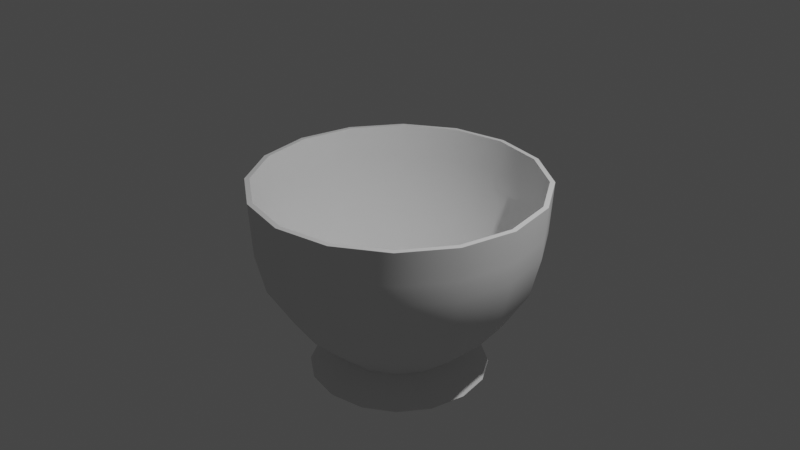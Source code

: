 # Source: Teacup.blend  (saved by Blender 2.90.8; exported with 4.5.12 LTS)
import bpy
from mathutils import Matrix  # noqa: F401  (used for matrix-valued properties, if any)

bpy.ops.wm.read_factory_settings(use_empty=True)
scene = bpy.context.scene
scene.name = 'Scene'

# ---- collections
col_collection = bpy.data.collections.new('Collection'); scene.collection.children.link(col_collection)

# ---- node groups
ng_auto_smooth = bpy.data.node_groups.new('Auto Smooth', 'GeometryNodeTree')
_s = ng_auto_smooth.interface.new_socket(name='Geometry', in_out='OUTPUT', socket_type='NodeSocketGeometry')
_s = ng_auto_smooth.interface.new_socket(name='Geometry', in_out='INPUT', socket_type='NodeSocketGeometry')
_s = ng_auto_smooth.interface.new_socket(name='Angle', in_out='INPUT', socket_type='NodeSocketFloat')
_s.subtype = 'ANGLE'
_s.min_value = 0.0
_s.max_value = 3.142
ng_auto_smooth.is_modifier = True
_N = ng_auto_smooth.nodes; _L = ng_auto_smooth.links
n0 = _N.new('NodeGroupOutput'); n0.name = 'Group Output'; n0.location = (480, -100)
n1 = _N.new('NodeGroupInput'); n1.name = 'Group Input'; n1.location = (-420, -300)
n2 = _N.new('NodeGroupInput'); n2.name = 'Group Input.001'; n2.location = (-60, -100)
n3 = _N.new('GeometryNodeSetShadeSmooth'); n3.name = 'Set Shade Smooth'; n3.location = (120, -100)
n3.domain = 'EDGE'
n4 = _N.new('GeometryNodeSetShadeSmooth'); n4.name = 'Set Shade Smooth.001'; n4.location = (300, -100)
n5 = _N.new('GeometryNodeInputMeshEdgeAngle'); n5.name = 'Edge Angle'; n5.location = (-420, -220)
n6 = _N.new('GeometryNodeInputEdgeSmooth'); n6.name = 'Is Edge Smooth'; n6.location = (-60, -160)
n7 = _N.new('GeometryNodeInputShadeSmooth'); n7.name = 'Is Face Smooth'; n7.location = (-240, -340)
n8 = _N.new('FunctionNodeBooleanMath'); n8.name = 'Boolean Math'; n8.location = (-60, -220)
n9 = _N.new('FunctionNodeCompare'); n9.name = 'Compare'; n9.location = (-240, -180)
n9.operation = 'LESS_EQUAL'
_L.new(n5.outputs[0], n9.inputs[0])
_L.new(n4.outputs[0], n0.inputs[0])
_L.new(n1.outputs[1], n9.inputs[1])
_L.new(n9.outputs[0], n8.inputs[0])
_L.new(n7.outputs[0], n8.inputs[1])
_L.new(n2.outputs[0], n3.inputs[0])
_L.new(n6.outputs[0], n3.inputs[1])
_L.new(n3.outputs[0], n4.inputs[0])
_L.new(n8.outputs[0], n3.inputs[2])
n0.is_active_output = True

# ---- world
world_world = bpy.data.worlds.new('World'); scene.world = world_world
world_world.use_nodes = True; world_world.node_tree.nodes.clear()
_N = world_world.node_tree.nodes; _L = world_world.node_tree.links
n0 = _N.new('ShaderNodeOutputWorld'); n0.name = 'World Output'; n0.location = (300, 300)
n1 = _N.new('ShaderNodeBackground'); n1.name = 'Background'; n1.location = (10, 300)
n1.inputs[0].default_value = (0.05088, 0.05088, 0.05088, 1.0)
_L.new(n1.outputs[0], n0.inputs[0])
n0.is_active_output = True
world_world.color = (0.05088, 0.05088, 0.05088)
world_world.use_sun_shadow = False
world_world.sun_shadow_jitter_overblur = 0.0

# ---- cameras
cam_camera = bpy.data.cameras.new('Camera')
cam_camera.clip_end = 100.0
cam_camera.ortho_scale = 7.314

# ---- lights
light_light = bpy.data.lights.new('Light', 'POINT')
light_light.transmission_factor = 0.0
light_light.energy = 1000.0
light_light.shadow_soft_size = 0.1
light_light.shadow_maximum_resolution = 0.006
light_light.use_absolute_resolution = True

# ---- meshes
me_cylinder = bpy.data.meshes.new('Cylinder')
me_cylinder.from_pydata([(-5.122e-09, 1.137, -1.0), (-2.046e-08, 1.549, 0.4245), (0.4353, 1.051, -1.0), (0.5929, 1.431, 0.4245), (0.8043, 0.8043, -1.0), (1.096, 1.096, 0.4245), (1.051, 0.4353, -1.0), (1.431, 0.5929, 0.4245), (1.137, -5.126e-08, -1.0), (1.549, -7.386e-08, 0.4245), (1.051, -0.4353, -1.0), (1.431, -0.5929, 0.4245), (0.8043, -0.8043, -1.0), (1.096, -1.096, 0.4245), (0.4353, -1.051, -1.0), (0.5929, -1.431, 0.4245), (1.666e-07, -1.137, -1.0), (2.135e-07, -1.549, 0.4245), (-0.4353, -1.051, -1.0), (-0.5929, -1.431, 0.4245), (-0.8043, -0.8043, -1.0), (-1.096, -1.096, 0.4245), (-1.051, -0.4353, -1.0), (-1.431, -0.5929, 0.4245), (-1.137, 1.203e-08, -1.0), (-1.549, 1.234e-08, 0.4245), (-1.051, 0.4353, -1.0), (-1.431, 0.5929, 0.4245), (-0.8043, 0.8043, -1.0), (-1.096, 1.096, 0.4245), (-0.4353, 1.051, -1.0), (-0.5929, 1.431, 0.4245), (-2.732e-08, 1.514, -0.1398), (0.5794, 1.399, -0.1398), (1.071, 1.071, -0.1398), (1.399, 0.5794, -0.1398), (1.514, -6.938e-08, -0.1398), (1.399, -0.5794, -0.1398), (1.071, -1.071, -0.1398), (0.5794, -1.399, -0.1398), (2.013e-07, -1.514, -0.1398), (-0.5794, -1.399, -0.1398), (-1.071, -1.071, -0.1398), (-1.399, -0.5794, -0.1398), (-1.514, 1.486e-08, -0.1398), (-1.399, 0.5794, -0.1398), (-1.071, 1.071, -0.1398), (-0.5794, 1.399, -0.1398), (0.5393, 1.302, -0.5699), (0.9965, 0.9965, -0.5699), (1.302, 0.5393, -0.5699), (1.409, -6.429e-08, -0.5699), (1.302, -0.5393, -0.5699), (0.9965, -0.9965, -0.5699), (0.5393, -1.302, -0.5699), (1.856e-07, -1.409, -0.5699), (-0.5393, -1.302, -0.5699), (-0.9965, -0.9965, -0.5699), (-1.302, -0.5393, -0.5699), (-1.409, 1.411e-08, -0.5699), (-1.302, 0.5393, -0.5699), (-0.9965, 0.9965, -0.5699), (-0.5393, 1.302, -0.5699), (-2.716e-08, 1.409, -0.5699), (2.702e-08, 0.6888, -1.425), (0.2636, 0.6364, -1.425), (0.4871, 0.4871, -1.425), (0.6364, 0.2636, -1.425), (0.6888, -3.398e-08, -1.425), (0.6364, -0.2636, -1.425), (0.4871, -0.4871, -1.425), (0.2636, -0.6364, -1.425), (1.31e-07, -0.6888, -1.425), (-0.2636, -0.6364, -1.425), (-0.4871, -0.4871, -1.425), (-0.6364, -0.2636, -1.425), (-0.6888, 4.345e-09, -1.425), (-0.6364, 0.2636, -1.425), (-0.4871, 0.4871, -1.425), (-0.2636, 0.6364, -1.425), (6.328e-09, 0.9574, -1.685), (0.3664, 0.8845, -1.685), (0.677, 0.677, -1.685), (0.8845, 0.3664, -1.685), (0.9574, -5.449e-08, -1.685), (0.8845, -0.3664, -1.685), (0.677, -0.677, -1.685), (0.3664, -0.8845, -1.685), (1.509e-07, -0.9574, -1.685), (-0.3664, -0.8845, -1.685), (-0.677, -0.677, -1.685), (-0.8845, -0.3664, -1.685), (-0.9574, -1.223e-09, -1.685), (-0.8845, 0.3664, -1.685), (-0.677, 0.677, -1.685), (-0.3664, 0.8845, -1.685), (-2.477e-08, 1.527, 0.06997), (0.5844, 1.411, 0.06997), (1.08, 1.08, 0.06997), (1.411, 0.5844, 0.06997), (1.527, -7.105e-08, 0.06997), (1.411, -0.5844, 0.06997), (1.08, -1.08, 0.06997), (0.5844, -1.411, 0.06997), (2.058e-07, -1.527, 0.06997), (-0.5844, -1.411, 0.06997), (-1.08, -1.08, 0.06997), (-1.411, -0.5844, 0.06997), (-1.527, 1.392e-08, 0.06997), (-1.411, 0.5844, 0.06997), (-1.08, 1.08, 0.06997), (-0.5844, 1.411, 0.06997), (-1.42e-08, 1.249, -0.8228), (-0.4782, 1.154, -0.8228), (-0.8835, 0.8835, -0.8228), (-1.154, 0.4782, -0.8228), (-1.249, 1.289e-08, -0.8228), (-1.154, -0.4782, -0.8228), (-0.8835, -0.8835, -0.8228), (-0.4782, -1.154, -0.8228), (1.745e-07, -1.249, -0.8228), (0.4782, -1.154, -0.8228), (0.8835, -0.8835, -0.8228), (1.154, -0.4782, -0.8228), (1.249, -5.663e-08, -0.8228), (1.154, 0.4782, -0.8228), (0.8835, 0.8835, -0.8228), (0.4782, 1.154, -0.8228), (1.094, -0.2177, -1.0), (1.49, -0.2964, 0.4245), (1.457, -0.2897, -0.1398), (1.356, -0.2697, -0.5699), (0.6626, -0.1318, -1.425), (0.921, -0.1832, -1.685), (1.469, -0.2922, 0.06997), (1.202, -0.2391, -0.8228)], [], [(96, 1, 3, 97), (97, 3, 5, 98), (98, 5, 7, 99), (99, 7, 9, 100), (101, 11, 13, 102), (102, 13, 15, 103), (103, 15, 17, 104), (104, 17, 19, 105), (105, 19, 21, 106), (106, 21, 23, 107), (107, 23, 25, 108), (108, 25, 27, 109), (109, 27, 29, 110), (110, 29, 31, 111), (111, 31, 1, 96), (30, 113, 112, 0), (62, 47, 32, 63), (61, 46, 47, 62), (60, 45, 46, 61), (59, 44, 45, 60), (58, 43, 44, 59), (57, 42, 43, 58), (56, 41, 42, 57), (55, 40, 41, 56), (54, 39, 40, 55), (53, 38, 39, 54), (52, 37, 38, 53), (131, 130, 37, 52), (50, 35, 36, 51), (49, 34, 35, 50), (48, 33, 34, 49), (63, 32, 33, 48), (112, 63, 48, 127), (127, 48, 49, 126), (126, 49, 50, 125), (125, 50, 51, 124), (135, 131, 52, 123), (123, 52, 53, 122), (122, 53, 54, 121), (121, 54, 55, 120), (120, 55, 56, 119), (119, 56, 57, 118), (118, 57, 58, 117), (117, 58, 59, 116), (116, 59, 60, 115), (115, 60, 61, 114), (114, 61, 62, 113), (113, 62, 63, 112), (73, 74, 90, 89), (6, 8, 68, 67), (16, 18, 73, 72), (26, 28, 78, 77), (2, 4, 66, 65), (12, 14, 71, 70), (22, 24, 76, 75), (128, 10, 69, 132), (18, 20, 74, 73), (28, 30, 79, 78), (4, 6, 67, 66), (14, 16, 72, 71), (0, 2, 65, 64), (24, 26, 77, 76), (10, 12, 70, 69), (20, 22, 75, 74), (66, 67, 83, 82), (74, 75, 91, 90), (67, 68, 84, 83), (75, 76, 92, 91), (132, 69, 85, 133), (76, 77, 93, 92), (69, 70, 86, 85), (77, 78, 94, 93), (70, 71, 87, 86), (78, 79, 95, 94), (71, 72, 88, 87), (64, 65, 81, 80), (79, 64, 80, 95), (72, 73, 89, 88), (65, 66, 82, 81), (47, 111, 96, 32), (46, 110, 111, 47), (45, 109, 110, 46), (44, 108, 109, 45), (43, 107, 108, 44), (42, 106, 107, 43), (41, 105, 106, 42), (40, 104, 105, 41), (39, 103, 104, 40), (38, 102, 103, 39), (37, 101, 102, 38), (130, 134, 101, 37), (35, 99, 100, 36), (34, 98, 99, 35), (33, 97, 98, 34), (32, 96, 97, 33), (0, 112, 127, 2), (2, 127, 126, 4), (4, 126, 125, 6), (6, 125, 124, 8), (10, 123, 122, 12), (12, 122, 121, 14), (14, 121, 120, 16), (16, 120, 119, 18), (18, 119, 118, 20), (20, 118, 117, 22), (22, 117, 116, 24), (24, 116, 115, 26), (26, 115, 114, 28), (28, 114, 113, 30), (30, 0, 64, 79), (64, 79, 78, 77, 76, 75, 74, 73, 72, 71, 70, 69, 132, 68, 67, 66, 65), (8, 124, 135, 128), (36, 100, 134, 130), (68, 132, 133, 84), (8, 128, 132, 68), (124, 51, 131, 135), (51, 36, 130, 131), (100, 9, 129, 134), (101, 134, 129, 11), (10, 128, 135, 123)])
me_cylinder.polygons.foreach_set('use_smooth', [1, 1, 1, 1, 1, 1, 1, 1, 1, 1, 1, 1, 1, 1, 1, 1, 1, 1, 1, 1, 1, 1, 1, 1, 1, 1, 1, 1, 1, 1, 1, 1, 1, 1, 1, 1, 1, 1, 1, 1, 1, 1, 1, 1, 1, 1, 1, 1, 1, 1, 1, 1, 1, 1, 1, 1, 1, 1, 1, 1, 1, 1, 1, 1, 1, 1, 1, 1, 1, 1, 1, 1, 1, 1, 1, 1, 1, 1, 1, 1, 1, 1, 1, 1, 1, 1, 1, 1, 1, 1, 1, 1, 1, 1, 1, 1, 1, 1, 1, 1, 1, 1, 1, 1, 1, 1, 1, 1, 1, 1, 0, 1, 1, 1, 1, 1, 1, 1, 1, 1])
_uv = me_cylinder.uv_layers.new(name='UVMap')
_uv.uv.foreach_set('vector', [1.0, 0.8756, 1.0, 1.0, 0.9375, 1.0, 0.9375, 0.8756, 0.9375, 0.8756, 0.9375, 1.0, 0.875, 1.0, 0.875, 0.8756, 0.875, 0.8756, 0.875, 1.0, 0.8125, 1.0, 0.8125, 0.8756, 0.8125, 0.8756, 0.8125, 1.0, 0.75, 1.0, 0.75, 0.8756, 0.6875, 0.8756, 0.6875, 1.0, 0.625, 1.0, 0.625, 0.8756, 0.625, 0.8756, 0.625, 1.0, 0.5625, 1.0, 0.5625, 0.8756, 0.5625, 0.8756, 0.5625, 1.0, 0.5, 1.0, 0.5, 0.8756, 0.5, 0.8756, 0.5, 1.0, 0.4375, 1.0, 0.4375, 0.8756, 0.4375, 0.8756, 0.4375, 1.0, 0.375, 1.0, 0.375, 0.8756, 0.375, 0.8756, 0.375, 1.0, 0.3125, 1.0, 0.3125, 0.8756, 0.3125, 0.8756, 0.3125, 1.0, 0.25, 1.0, 0.25, 0.8756, 0.25, 0.8756, 0.25, 1.0, 0.1875, 1.0, 0.1875, 0.8756, 0.1875, 0.8756, 0.1875, 1.0, 0.125, 1.0, 0.125, 0.8756, 0.125, 0.8756, 0.125, 1.0, 0.0625, 1.0, 0.0625, 0.8756, 0.0625, 0.8756, 0.0625, 1.0, 0.0, 1.0, 0.0, 0.8756, 0.0625, 0.5, 0.0625, 0.5622, 0.0, 0.5622, 0.0, 0.5, 0.0625, 0.651, 0.0625, 0.8019, 0.0, 0.8019, 0.0, 0.651, 0.125, 0.651, 0.125, 0.8019, 0.0625, 0.8019, 0.0625, 0.651, 0.1875, 0.651, 0.1875, 0.8019, 0.125, 0.8019, 0.125, 0.651, 0.25, 0.651, 0.25, 0.8019, 0.1875, 0.8019, 0.1875, 0.651, 0.3125, 0.651, 0.3125, 0.8019, 0.25, 0.8019, 0.25, 0.651, 0.375, 0.651, 0.375, 0.8019, 0.3125, 0.8019, 0.3125, 0.651, 0.4375, 0.651, 0.4375, 0.8019, 0.375, 0.8019, 0.375, 0.651, 0.5, 0.651, 0.5, 0.8019, 0.4375, 0.8019, 0.4375, 0.651, 0.5625, 0.651, 0.5625, 0.8019, 0.5, 0.8019, 0.5, 0.651, 0.625, 0.651, 0.625, 0.8019, 0.5625, 0.8019, 0.5625, 0.651, 0.6875, 0.651, 0.6875, 0.8019, 0.625, 0.8019, 0.625, 0.651, 0.7188, 0.651, 0.7188, 0.8019, 0.6875, 0.8019, 0.6875, 0.651, 0.8125, 0.651, 0.8125, 0.8019, 0.75, 0.8019, 0.75, 0.651, 0.875, 0.651, 0.875, 0.8019, 0.8125, 0.8019, 0.8125, 0.651, 0.9375, 0.651, 0.9375, 0.8019, 0.875, 0.8019, 0.875, 0.651, 1.0, 0.651, 1.0, 0.8019, 0.9375, 0.8019, 0.9375, 0.651, 1.0, 0.5622, 1.0, 0.651, 0.9375, 0.651, 0.9375, 0.5622, 0.9375, 0.5622, 0.9375, 0.651, 0.875, 0.651, 0.875, 0.5622, 0.875, 0.5622, 0.875, 0.651, 0.8125, 0.651, 0.8125, 0.5622, 0.8125, 0.5622, 0.8125, 0.651, 0.75, 0.651, 0.75, 0.5622, 0.7188, 0.5622, 0.7188, 0.651, 0.6875, 0.651, 0.6875, 0.5622, 0.6875, 0.5622, 0.6875, 0.651, 0.625, 0.651, 0.625, 0.5622, 0.625, 0.5622, 0.625, 0.651, 0.5625, 0.651, 0.5625, 0.5622, 0.5625, 0.5622, 0.5625, 0.651, 0.5, 0.651, 0.5, 0.5622, 0.5, 0.5622, 0.5, 0.651, 0.4375, 0.651, 0.4375, 0.5622, 0.4375, 0.5622, 0.4375, 0.651, 0.375, 0.651, 0.375, 0.5622, 0.375, 0.5622, 0.375, 0.651, 0.3125, 0.651, 0.3125, 0.5622, 0.3125, 0.5622, 0.3125, 0.651, 0.25, 0.651, 0.25, 0.5622, 0.25, 0.5622, 0.25, 0.651, 0.1875, 0.651, 0.1875, 0.5622, 0.1875, 0.5622, 0.1875, 0.651, 0.125, 0.651, 0.125, 0.5622, 0.125, 0.5622, 0.125, 0.651, 0.0625, 0.651, 0.0625, 0.5622, 0.0625, 0.5622, 0.0625, 0.651, 0.0, 0.651, 0.0, 0.5622, 0.4375, 0.5, 0.375, 0.5, 0.375, 0.5, 0.4375, 0.5, 0.8125, 0.5, 0.75, 0.5, 0.75, 0.5, 0.8125, 0.5, 0.5, 0.5, 0.4375, 0.5, 0.4375, 0.5, 0.5, 0.5, 0.1875, 0.5, 0.125, 0.5, 0.125, 0.5, 0.1875, 0.5, 0.9375, 0.5, 0.875, 0.5, 0.875, 0.5, 0.9375, 0.5, 0.625, 0.5, 0.5625, 0.5, 0.5625, 0.5, 0.625, 0.5, 0.3125, 0.5, 0.25, 0.5, 0.25, 0.5, 0.3125, 0.5, 0.7188, 0.5, 0.6875, 0.5, 0.6875, 0.5, 0.7188, 0.5, 0.4375, 0.5, 0.375, 0.5, 0.375, 0.5, 0.4375, 0.5, 0.125, 0.5, 0.0625, 0.5, 0.0625, 0.5, 0.125, 0.5, 0.875, 0.5, 0.8125, 0.5, 0.8125, 0.5, 0.875, 0.5, 0.5625, 0.5, 0.5, 0.5, 0.5, 0.5, 0.5625, 0.5, 1.0, 0.5, 0.9375, 0.5, 0.9375, 0.5, 1.0, 0.5, 0.25, 0.5, 0.1875, 0.5, 0.1875, 0.5, 0.25, 0.5, 0.6875, 0.5, 0.625, 0.5, 0.625, 0.5, 0.6875, 0.5, 0.375, 0.5, 0.3125, 0.5, 0.3125, 0.5, 0.375, 0.5, 0.875, 0.5, 0.8125, 0.5, 0.8125, 0.5, 0.875, 0.5, 0.375, 0.5, 0.3125, 0.5, 0.3125, 0.5, 0.375, 0.5, 0.8125, 0.5, 0.75, 0.5, 0.75, 0.5, 0.8125, 0.5, 0.3125, 0.5, 0.25, 0.5, 0.25, 0.5, 0.3125, 0.5, 0.7188, 0.5, 0.6875, 0.5, 0.6875, 0.5, 0.7188, 0.5, 0.25, 0.5, 0.1875, 0.5, 0.1875, 0.5, 0.25, 0.5, 0.6875, 0.5, 0.625, 0.5, 0.625, 0.5, 0.6875, 0.5, 0.1875, 0.5, 0.125, 0.5, 0.125, 0.5, 0.1875, 0.5, 0.625, 0.5, 0.5625, 0.5, 0.5625, 0.5, 0.625, 0.5, 0.125, 0.5, 0.0625, 0.5, 0.0625, 0.5, 0.125, 0.5, 0.5625, 0.5, 0.5, 0.5, 0.5, 0.5, 0.5625, 0.5, 1.0, 0.5, 0.9375, 0.5, 0.9375, 0.5, 1.0, 0.5, 0.0625, 0.5, 0.0, 0.5, 0.0, 0.5, 0.0625, 0.5, 0.5, 0.5, 0.4375, 0.5, 0.4375, 0.5, 0.5, 0.5, 0.9375, 0.5, 0.875, 0.5, 0.875, 0.5, 0.9375, 0.5, 0.0625, 0.8019, 0.0625, 0.8756, 0.0, 0.8756, 0.0, 0.8019, 0.125, 0.8019, 0.125, 0.8756, 0.0625, 0.8756, 0.0625, 0.8019, 0.1875, 0.8019, 0.1875, 0.8756, 0.125, 0.8756, 0.125, 0.8019, 0.25, 0.8019, 0.25, 0.8756, 0.1875, 0.8756, 0.1875, 0.8019, 0.3125, 0.8019, 0.3125, 0.8756, 0.25, 0.8756, 0.25, 0.8019, 0.375, 0.8019, 0.375, 0.8756, 0.3125, 0.8756, 0.3125, 0.8019, 0.4375, 0.8019, 0.4375, 0.8756, 0.375, 0.8756, 0.375, 0.8019, 0.5, 0.8019, 0.5, 0.8756, 0.4375, 0.8756, 0.4375, 0.8019, 0.5625, 0.8019, 0.5625, 0.8756, 0.5, 0.8756, 0.5, 0.8019, 0.625, 0.8019, 0.625, 0.8756, 0.5625, 0.8756, 0.5625, 0.8019, 0.6875, 0.8019, 0.6875, 0.8756, 0.625, 0.8756, 0.625, 0.8019, 0.7188, 0.8019, 0.7188, 0.8756, 0.6875, 0.8756, 0.6875, 0.8019, 0.8125, 0.8019, 0.8125, 0.8756, 0.75, 0.8756, 0.75, 0.8019, 0.875, 0.8019, 0.875, 0.8756, 0.8125, 0.8756, 0.8125, 0.8019, 0.9375, 0.8019, 0.9375, 0.8756, 0.875, 0.8756, 0.875, 0.8019, 1.0, 0.8019, 1.0, 0.8756, 0.9375, 0.8756, 0.9375, 0.8019, 1.0, 0.5, 1.0, 0.5622, 0.9375, 0.5622, 0.9375, 0.5, 0.9375, 0.5, 0.9375, 0.5622, 0.875, 0.5622, 0.875, 0.5, 0.875, 0.5, 0.875, 0.5622, 0.8125, 0.5622, 0.8125, 0.5, 0.8125, 0.5, 0.8125, 0.5622, 0.75, 0.5622, 0.75, 0.5, 0.6875, 0.5, 0.6875, 0.5622, 0.625, 0.5622, 0.625, 0.5, 0.625, 0.5, 0.625, 0.5622, 0.5625, 0.5622, 0.5625, 0.5, 0.5625, 0.5, 0.5625, 0.5622, 0.5, 0.5622, 0.5, 0.5, 0.5, 0.5, 0.5, 0.5622, 0.4375, 0.5622, 0.4375, 0.5, 0.4375, 0.5, 0.4375, 0.5622, 0.375, 0.5622, 0.375, 0.5, 0.375, 0.5, 0.375, 0.5622, 0.3125, 0.5622, 0.3125, 0.5, 0.3125, 0.5, 0.3125, 0.5622, 0.25, 0.5622, 0.25, 0.5, 0.25, 0.5, 0.25, 0.5622, 0.1875, 0.5622, 0.1875, 0.5, 0.1875, 0.5, 0.1875, 0.5622, 0.125, 0.5622, 0.125, 0.5, 0.125, 0.5, 0.125, 0.5622, 0.0625, 0.5622, 0.0625, 0.5, 0.0625, 0.5, 0.0, 0.5, 0.0, 0.5, 0.0625, 0.5, 0.0, 0.0, 0.0, 0.0, 0.0, 0.0, 0.0, 0.0, 0.0, 0.0, 0.0, 0.0, 0.0, 0.0, 0.0, 0.0, 0.0, 0.0, 0.0, 0.0, 0.0, 0.0, 0.0, 0.0, 0.0, 0.0, 0.0, 0.0, 0.0, 0.0, 0.0, 0.0, 0.0, 0.0, 0.75, 0.5, 0.75, 0.5622, 0.7188, 0.5622, 0.7188, 0.5, 0.75, 0.8019, 0.75, 0.8756, 0.7188, 0.8756, 0.7188, 0.8019, 0.75, 0.5, 0.7188, 0.5, 0.7188, 0.5, 0.75, 0.5, 0.75, 0.5, 0.7188, 0.5, 0.7188, 0.5, 0.75, 0.5, 0.75, 0.5622, 0.75, 0.651, 0.7188, 0.651, 0.7188, 0.5622, 0.75, 0.651, 0.75, 0.8019, 0.7188, 0.8019, 0.7188, 0.651, 0.75, 0.8756, 0.75, 1.0, 0.7188, 1.0, 0.7188, 0.8756, 0.6875, 0.8756, 0.7188, 0.8756, 0.7188, 1.0, 0.6875, 1.0, 0.6875, 0.5, 0.7188, 0.5, 0.7188, 0.5622, 0.6875, 0.5622])
me_cylinder.use_remesh_fix_poles = True
me_cylinder.use_remesh_preserve_attributes = False
me_cylinder.use_mirror_vertex_groups = False
me_cylinder.update()

# ---- objects
ob_light = bpy.data.objects.new('Light', light_light)
ob_camera = bpy.data.objects.new('Camera', cam_camera)
ob_cylinder = bpy.data.objects.new('Cylinder', me_cylinder)

# ---- transforms, parenting, visibility, modifiers, constraints
ob_light.location = (4.076, 1.005, 5.904)
ob_light.rotation_euler = (0.6503, 0.05522, 1.866)
ob_light.lock_rotations_4d = False
ob_light.empty_display_type = 'ARROWS'
ob_light.color = (0.0, 0.0, 0.0, 0.0)
ob_light.lineart.crease_threshold = 0.0
ob_camera.location = (7.359, -6.926, 4.958)
ob_camera.rotation_euler = (1.109, 0.0, 0.8149)
ob_camera.lock_rotations_4d = False
ob_camera.empty_display_type = 'ARROWS'
ob_camera.color = (0.0, 0.0, 0.0, 0.0)
ob_camera.display_type = 'WIRE'
ob_camera.lineart.crease_threshold = 0.0
ob_cylinder.location = (0.0, 0.0, 0.0)
ob_cylinder.lineart.crease_threshold = 0.0
_m = ob_cylinder.modifiers.new('Solidify', 'SOLIDIFY')
_m.thickness = 0.051
_m.use_even_offset = True
_m = ob_cylinder.modifiers.new('Auto Smooth', 'NODES')
_m.node_group = ng_auto_smooth
_gi = [s.identifier for s in ng_auto_smooth.interface.items_tree if s.item_type == 'SOCKET' and s.in_out == 'INPUT']
_m[_gi[1]] = 0.5236  # Angle

# ---- collection membership
col_collection.objects.link(ob_light)
col_collection.objects.link(ob_camera)
col_collection.objects.link(ob_cylinder)

# ---- scene / render settings (as saved in the file)
scene.camera = ob_camera
scene.frame_start = 1; scene.frame_end = 250; scene.frame_set(1)
scene.render.engine = 'BLENDER_EEVEE_NEXT'
scene.cycles.use_denoising = False
scene.cycles.samples = 128
scene.cycles.sampling_pattern = 'TABULATED_SOBOL'
scene.cycles.use_adaptive_sampling = False
scene.cycles.use_light_tree = False
scene.view_settings.view_transform = 'Filmic'
bpy.context.view_layer.update()

